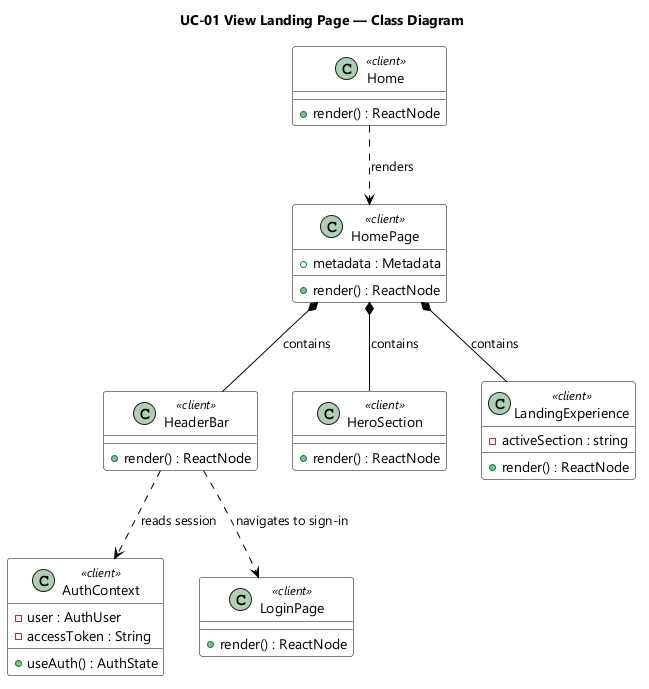

The diagram above was rendered by PlantUML. Its source (embedded in the PNG):
@startuml UC-01 View Landing Page - Class Diagram
skinparamlocked dpi 96
skinparam defaultFontName "Segoe UI"
skinparam shadowing false
skinparam classBackgroundColor #FFFFFF
skinparam classBorderColor #000000
skinparam ArrowColor #000000
title UC-01 View Landing Page — Class Diagram

class Home <<client>> {
  + render() : ReactNode
}

class HomePage <<client>> {
  + metadata : Metadata
  + render() : ReactNode
}

class HeaderBar <<client>> {
  + render() : ReactNode
}

class HeroSection <<client>> {
  + render() : ReactNode
}

class LandingExperience <<client>> {
  - activeSection : string
  + render() : ReactNode
}

class AuthContext <<client>> {
  - user : AuthUser
  - accessToken : String
  + useAuth() : AuthState
}

class LoginPage <<client>> {
  + render() : ReactNode
}

Home ..> HomePage : renders
HomePage *-- HeaderBar : contains
HomePage *-- HeroSection : contains
HomePage *-- LandingExperience : contains
HeaderBar ..> AuthContext : reads session
HeaderBar ..> LoginPage : navigates to sign-in

@enduml